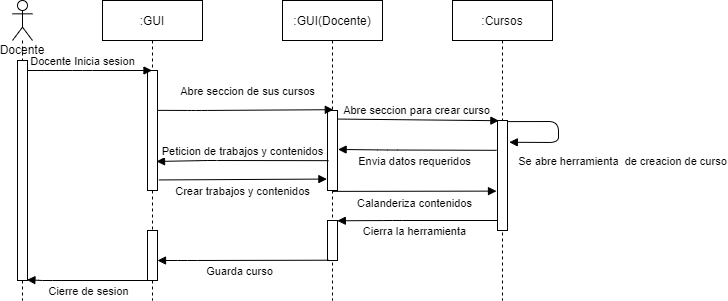

The diagram above was exported from draw.io. Its source (the exported page's mxGraphModel, read from the mxfile embedded in the PNG):
<mxGraphModel dx="734" dy="575" grid="1" gridSize="10" guides="1" tooltips="1" connect="1" arrows="1" fold="1" page="1" pageScale="1" pageWidth="827" pageHeight="1169" background="#ffffff" math="0" shadow="0">
  <root>
    <mxCell id="0" />
    <mxCell id="1" parent="0" />
    <mxCell id="2" value=":GUI" style="shape=umlLifeline;perimeter=lifelinePerimeter;whiteSpace=wrap;html=1;container=1;collapsible=0;recursiveResize=0;outlineConnect=0;" parent="1" vertex="1">
      <mxGeometry x="120" y="20" width="100" height="300" as="geometry" />
    </mxCell>
    <mxCell id="3" value="" style="html=1;points=[];perimeter=orthogonalPerimeter;" parent="2" vertex="1">
      <mxGeometry x="45" y="70" width="10" height="120" as="geometry" />
    </mxCell>
    <mxCell id="4" value="" style="html=1;points=[];perimeter=orthogonalPerimeter;" parent="2" vertex="1">
      <mxGeometry x="45" y="230" width="10" height="50" as="geometry" />
    </mxCell>
    <mxCell id="5" value="Docente" style="shape=umlLifeline;participant=umlActor;perimeter=lifelinePerimeter;whiteSpace=wrap;html=1;container=1;collapsible=0;recursiveResize=0;verticalAlign=top;spacingTop=36;outlineConnect=0;" parent="1" vertex="1">
      <mxGeometry x="30" y="20" width="20" height="300" as="geometry" />
    </mxCell>
    <mxCell id="6" value="" style="html=1;points=[];perimeter=orthogonalPerimeter;" parent="5" vertex="1">
      <mxGeometry x="5" y="60" width="10" height="220" as="geometry" />
    </mxCell>
    <mxCell id="7" value=":GUI(Docente)" style="shape=umlLifeline;perimeter=lifelinePerimeter;whiteSpace=wrap;html=1;container=1;collapsible=0;recursiveResize=0;outlineConnect=0;" parent="1" vertex="1">
      <mxGeometry x="300" y="20" width="100" height="300" as="geometry" />
    </mxCell>
    <mxCell id="8" value="" style="html=1;points=[];perimeter=orthogonalPerimeter;" parent="7" vertex="1">
      <mxGeometry x="45" y="110" width="10" height="80" as="geometry" />
    </mxCell>
    <mxCell id="9" value="" style="html=1;points=[];perimeter=orthogonalPerimeter;" parent="7" vertex="1">
      <mxGeometry x="45" y="220" width="10" height="40" as="geometry" />
    </mxCell>
    <mxCell id="10" value=":Cursos" style="shape=umlLifeline;perimeter=lifelinePerimeter;whiteSpace=wrap;html=1;container=1;collapsible=0;recursiveResize=0;outlineConnect=0;" parent="1" vertex="1">
      <mxGeometry x="470" y="20" width="100" height="300" as="geometry" />
    </mxCell>
    <mxCell id="11" value="" style="html=1;points=[];perimeter=orthogonalPerimeter;" parent="10" vertex="1">
      <mxGeometry x="45" y="120" width="10" height="110" as="geometry" />
    </mxCell>
    <mxCell id="19" value="Se abre herramienta&amp;nbsp; de creacion de curso" style="html=1;verticalAlign=bottom;endArrow=block;exitX=1.02;exitY=0.01;exitDx=0;exitDy=0;exitPerimeter=0;entryX=1.18;entryY=0.198;entryDx=0;entryDy=0;entryPerimeter=0;" parent="10" source="11" target="11" edge="1">
      <mxGeometry x="0.1868" y="70" width="80" relative="1" as="geometry">
        <mxPoint x="66" y="170" as="sourcePoint" />
        <mxPoint x="70" y="176" as="targetPoint" />
        <Array as="points">
          <mxPoint x="106" y="121" />
          <mxPoint x="106" y="142" />
        </Array>
        <mxPoint x="65" y="-42" as="offset" />
      </mxGeometry>
    </mxCell>
    <mxCell id="12" value="Docente Inicia sesion" style="html=1;verticalAlign=bottom;endArrow=block;" parent="1" source="6" target="2" edge="1">
      <mxGeometry x="-0.1165" width="80" relative="1" as="geometry">
        <mxPoint x="50" y="90" as="sourcePoint" />
        <mxPoint x="170" y="170" as="targetPoint" />
        <Array as="points">
          <mxPoint x="100" y="90" />
        </Array>
        <mxPoint as="offset" />
      </mxGeometry>
    </mxCell>
    <mxCell id="13" value="Abre seccion de sus cursos" style="html=1;verticalAlign=bottom;endArrow=block;entryX=0.58;entryY=-0.01;entryDx=0;entryDy=0;entryPerimeter=0;exitX=0.98;exitY=0.332;exitDx=0;exitDy=0;exitPerimeter=0;" parent="1" target="8" edge="1" source="3">
      <mxGeometry x="0.0258" y="10" width="80" relative="1" as="geometry">
        <mxPoint x="190" y="129" as="sourcePoint" />
        <mxPoint x="274.5" y="130" as="targetPoint" />
        <Array as="points">
          <mxPoint x="215" y="130" />
        </Array>
        <mxPoint as="offset" />
      </mxGeometry>
    </mxCell>
    <mxCell id="14" value="Abre seccion para crear curso" style="html=1;verticalAlign=bottom;endArrow=block;entryX=0.14;entryY=0.002;entryDx=0;entryDy=0;entryPerimeter=0;exitX=1.06;exitY=0.107;exitDx=0;exitDy=0;exitPerimeter=0;" parent="1" target="11" edge="1" source="8">
      <mxGeometry x="-0.0283" width="80" relative="1" as="geometry">
        <mxPoint x="350" y="140" as="sourcePoint" />
        <mxPoint x="410" y="160" as="targetPoint" />
        <Array as="points" />
        <mxPoint as="offset" />
      </mxGeometry>
    </mxCell>
    <mxCell id="15" value="Cierra la herramienta" style="html=1;verticalAlign=bottom;endArrow=none;endFill=0;startArrow=block;startFill=1;exitX=0.98;exitY=0.007;exitDx=0;exitDy=0;exitPerimeter=0;" parent="1" target="11" edge="1" source="9">
      <mxGeometry x="-0.0393" y="-20" width="80" relative="1" as="geometry">
        <mxPoint x="360" y="240" as="sourcePoint" />
        <mxPoint x="413.5" y="239.99999999999994" as="targetPoint" />
        <Array as="points">
          <mxPoint x="410" y="240" />
        </Array>
        <mxPoint as="offset" />
      </mxGeometry>
    </mxCell>
    <mxCell id="16" value="Guarda curso" style="html=1;verticalAlign=bottom;endArrow=none;endFill=0;startArrow=block;startFill=1;entryX=0.1;entryY=0.993;entryDx=0;entryDy=0;entryPerimeter=0;" parent="1" source="4" edge="1" target="9">
      <mxGeometry x="-0.0393" y="-20" width="80" relative="1" as="geometry">
        <mxPoint x="180" y="270" as="sourcePoint" />
        <mxPoint x="319" y="270" as="targetPoint" />
        <Array as="points">
          <mxPoint x="205" y="280" />
        </Array>
        <mxPoint as="offset" />
      </mxGeometry>
    </mxCell>
    <mxCell id="17" value="Cierre de sesion" style="html=1;verticalAlign=bottom;endArrow=none;endFill=0;startArrow=block;startFill=1;exitX=0.94;exitY=0.997;exitDx=0;exitDy=0;exitPerimeter=0;" parent="1" source="6" edge="1">
      <mxGeometry x="-0.0393" y="-20" width="80" relative="1" as="geometry">
        <mxPoint x="50" y="300" as="sourcePoint" />
        <mxPoint x="174" y="300" as="targetPoint" />
        <Array as="points">
          <mxPoint x="60" y="300" />
        </Array>
        <mxPoint as="offset" />
      </mxGeometry>
    </mxCell>
    <mxCell id="20" value="Envia datos requeridos" style="html=1;verticalAlign=bottom;endArrow=none;endFill=0;startArrow=block;startFill=1;entryX=-0.1;entryY=0.271;entryDx=0;entryDy=0;entryPerimeter=0;exitX=1.06;exitY=0.487;exitDx=0;exitDy=0;exitPerimeter=0;" edge="1" parent="1" source="8" target="11">
      <mxGeometry x="-0.0393" y="-20" width="80" relative="1" as="geometry">
        <mxPoint x="350" y="170" as="sourcePoint" />
        <mxPoint x="510.2" y="169.5" as="targetPoint" />
        <Array as="points">
          <mxPoint x="405.2" y="169.5" />
        </Array>
        <mxPoint as="offset" />
      </mxGeometry>
    </mxCell>
    <mxCell id="21" value="Peticion de trabajos y contenidos" style="html=1;verticalAlign=bottom;endArrow=none;endFill=0;startArrow=block;startFill=1;exitX=0.9;exitY=0.758;exitDx=0;exitDy=0;exitPerimeter=0;entryX=0.1;entryY=0.627;entryDx=0;entryDy=0;entryPerimeter=0;" edge="1" parent="1" source="3" target="8">
      <mxGeometry x="0.0001" width="80" relative="1" as="geometry">
        <mxPoint x="190" y="180" as="sourcePoint" />
        <mxPoint x="310" y="180" as="targetPoint" />
        <Array as="points">
          <mxPoint x="225.2" y="180" />
        </Array>
        <mxPoint as="offset" />
      </mxGeometry>
    </mxCell>
    <mxCell id="22" value="Crear trabajos y contenidos" style="html=1;verticalAlign=bottom;endArrow=block;entryX=-0.06;entryY=0.857;entryDx=0;entryDy=0;entryPerimeter=0;exitX=1.14;exitY=0.912;exitDx=0;exitDy=0;exitPerimeter=0;" edge="1" parent="1" source="3" target="8">
      <mxGeometry x="-0.006" y="-21" width="80" relative="1" as="geometry">
        <mxPoint x="190" y="212" as="sourcePoint" />
        <mxPoint x="340.80000000000007" y="211.66000000000003" as="targetPoint" />
        <Array as="points" />
        <mxPoint as="offset" />
      </mxGeometry>
    </mxCell>
    <mxCell id="23" value="Calanderiza contenidos" style="html=1;verticalAlign=bottom;endArrow=block;exitX=0.98;exitY=0.992;exitDx=0;exitDy=0;exitPerimeter=0;entryX=-0.1;entryY=0.642;entryDx=0;entryDy=0;entryPerimeter=0;" edge="1" parent="1" target="11">
      <mxGeometry x="-0.006" y="-21" width="80" relative="1" as="geometry">
        <mxPoint x="349.99999999999994" y="210.87999999999997" as="sourcePoint" />
        <mxPoint x="500" y="210" as="targetPoint" />
        <Array as="points" />
        <mxPoint as="offset" />
      </mxGeometry>
    </mxCell>
  </root>
</mxGraphModel>